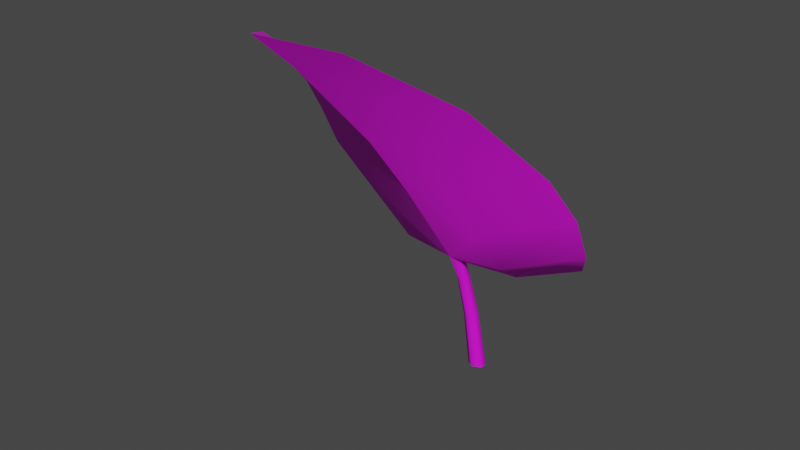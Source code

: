 # Source: pickup-dock-leaf.blend  (saved by Blender 2.93.21; exported with 4.5.12 LTS)
import bpy
from mathutils import Matrix  # noqa: F401  (used for matrix-valued properties, if any)

bpy.ops.wm.read_factory_settings(use_empty=True)
scene = bpy.context.scene
scene.name = 'Scene'

# ---- collections
col_collection = bpy.data.collections.new('Collection'); scene.collection.children.link(col_collection)

# ---- images (referenced by path relative to the original .blend; pixels are not part of the script)
import os
ASSET_DIR = os.environ.get("B2B_ASSET_DIR", "")  # directory of the original .blend (textures are referenced by path, not embedded)
HERE = os.path.dirname(os.path.abspath(__file__))  # packed textures are extracted next to this script under _unpacked/

def load_image(name, relpath, width, height, colorspace="sRGB"):
    """Load a texture the original file referenced (path relative to the .blend, or extracted next to this script)."""
    p = next((c for c in (os.path.join(HERE, relpath), os.path.join(ASSET_DIR, relpath)) if relpath and os.path.exists(c)), "")
    if p:
        img = bpy.data.images.load(p, check_existing=True)
        img.name = name
    else:  # same state as the original file: an image datablock whose file is absent (Cycles renders it pink)
        img = bpy.data.images.new(name, width, height)
        img.source = "FILE"
        img.filepath = "//" + (relpath or name)
    img.colorspace_settings.name = colorspace
    return img
img_pickup_dock_leaf_diffuse_png = load_image('pickup-dock-leaf-diffuse.png', 'pickup-dock-leaf-diffuse.png', 1024, 1024, 'sRGB')

# ---- materials (node trees are filled in below, after node groups)
mat_material = bpy.data.materials.new('Material')
mat_material.alpha_threshold = 0.0
mat_material.line_color = (0.0, 0.0, 0.0, 1.0)

# ---- material node trees
mat_material.use_nodes = True; mat_material.node_tree.nodes.clear()
_N = mat_material.node_tree.nodes; _L = mat_material.node_tree.links
n0 = _N.new('ShaderNodeOutputMaterial'); n0.name = 'Material Output'; n0.location = (300, 300)
n1 = _N.new('ShaderNodeBsdfPrincipled'); n1.name = 'Principled BSDF'; n1.location = (10, 300)
n1.distribution = 'GGX'
n1.subsurface_method = 'BURLEY'
n1.inputs[2].default_value = 0.7592
n1.inputs[3].default_value = 1.45
n1.inputs[27].default_value = (0.0, 0.0, 0.0, 1.0)
n1.inputs[28].default_value = 1.0
n2 = _N.new('ShaderNodeTexImage'); n2.name = 'Image Texture'; n2.location = (-280, 280)
n2.image = img_pickup_dock_leaf_diffuse_png
_L.new(n1.outputs[0], n0.inputs[0])
_L.new(n2.outputs[0], n1.inputs[0])
n0.is_active_output = True

# ---- world
world_world = bpy.data.worlds.new('World'); scene.world = world_world
world_world.use_nodes = True; world_world.node_tree.nodes.clear()
_N = world_world.node_tree.nodes; _L = world_world.node_tree.links
n0 = _N.new('ShaderNodeOutputWorld'); n0.name = 'World Output'; n0.location = (300, 300)
n1 = _N.new('ShaderNodeBackground'); n1.name = 'Background'; n1.location = (10, 300)
n1.inputs[0].default_value = (0.05088, 0.05088, 0.05088, 1.0)
_L.new(n1.outputs[0], n0.inputs[0])
n0.is_active_output = True
world_world.color = (0.05088, 0.05088, 0.05088)
world_world.use_sun_shadow = False
world_world.sun_shadow_jitter_overblur = 0.0

# ---- meshes
me_pickup_dock_leaf = bpy.data.meshes.new('pickup-dock-leaf')
me_pickup_dock_leaf.from_pydata([(0.006902, 0.03401, -0.06321), (0.01984, 0.1198, -0.1029), (0.1669, 0.1201, -0.07418), (0.203, -0.05072, 0.1473), (0.145, -0.1574, 0.2614), (0.06573, -0.2904, 0.3523), (0.0, 0.02125, -0.05578), (-0.006902, 0.03401, -0.06321), (-0.01984, 0.1198, -0.1029), (-0.1068, 0.1494, -0.1009), (-0.1669, 0.1201, -0.07418), (-0.2063, 0.05814, -0.01128), (-0.145, -0.1574, 0.2614), (0.0, -0.3713, 0.3827), (0.0, -0.08365, 0.09745), (0.0, -0.2968, 0.3383), (0.0, -0.1615, 0.1975), (0.03261, -0.2238, 0.2889), (-0.03261, -0.2238, 0.2889), (0.05103, -0.1501, 0.2093), (-0.05103, -0.1501, 0.2093), (0.05989, -0.07476, 0.1052), (-0.05989, -0.07476, 0.1052), (0.07102, -0.01867, 0.02153), (-0.07102, -0.01867, 0.02153), (-0.07221, 0.08141, -0.08682), (-0.08103, 0.01885, -0.04101), (0.04769, 0.1449, -0.1063), (0.07221, 0.08141, -0.08682), (0.08103, 0.01885, -0.04101), (0.009216, 0.02569, -0.07248), (0.1068, 0.1494, -0.1009), (0.2063, 0.05814, -0.01128), (0.2206, -0.0004798, 0.07369), (0.004882, 0.08861, -0.09182), (0.0, 0.008076, -0.05995), (-0.009216, 0.02569, -0.07248), (-0.2206, -0.0004798, 0.07369), (-0.203, -0.05072, 0.1473), (-0.06573, -0.2904, 0.3523), (-0.004882, 0.08861, -0.09182), (0.0, -0.09609, 0.08849), (0.0, -0.3053, 0.3255), (0.0, -0.1735, 0.1881), (0.03829, -0.2339, 0.2788), (-0.03829, -0.2339, 0.2788), (0.05587, -0.1618, 0.2008), (-0.05587, -0.1618, 0.2008), (0.06388, -0.08702, 0.09687), (-0.06388, -0.08702, 0.09687), (0.0753, -0.03034, 0.01254), (-0.0753, -0.03034, 0.01254), (-0.04769, 0.1449, -0.1063), (-0.07571, 0.07895, -0.1003), (-0.08645, 0.01485, -0.05478), (0.07571, 0.07895, -0.1003), (0.08645, 0.01485, -0.05478), (0.0, 0.1057, -0.3011), (0.0, 0.05211, -0.105), (0.01279, 0.09841, -0.3), (0.008664, 0.05015, -0.1085), (0.01279, 0.0838, -0.2979), (0.009075, 0.04091, -0.1134), (0.0, 0.07649, -0.2968), (0.0, 0.03372, -0.1125), (-0.01279, 0.0838, -0.2979), (-0.009075, 0.04091, -0.1134), (-0.01279, 0.09841, -0.3), (-0.008664, 0.05015, -0.1085), (0.0, 0.07854, -0.1836), (0.01018, 0.07368, -0.1851), (0.01029, 0.06252, -0.1876), (0.0, 0.0562, -0.188), (-0.01029, 0.06252, -0.1876), (-0.01018, 0.07368, -0.1851)], [], [(23, 6, 14, 21), (19, 16, 15, 17), (21, 14, 16, 19), (3, 21, 19, 4), (38, 12, 20, 22), (33, 23, 21, 3), (14, 22, 20, 16), (20, 18, 15, 16), (4, 19, 17, 5), (15, 18, 39, 13), (37, 38, 22, 24), (15, 13, 5, 17), (24, 22, 14, 6), (18, 20, 12, 39), (6, 23, 29, 0), (0, 29, 28, 34), (34, 28, 27, 1), (33, 32, 29, 23), (6, 7, 26, 24), (7, 40, 25, 26), (40, 8, 52, 25), (25, 52, 9), (37, 24, 26, 11), (11, 26, 25, 10), (32, 2, 28, 29), (31, 27, 28), (50, 48, 41, 35), (46, 44, 42, 43), (48, 46, 43, 41), (3, 4, 46, 48), (38, 49, 47, 12), (33, 3, 48, 50), (41, 43, 47, 49), (47, 43, 42, 45), (4, 5, 44, 46), (42, 13, 39, 45), (37, 51, 49, 38), (42, 44, 5, 13), (51, 35, 41, 49), (45, 39, 12, 47), (35, 30, 56, 50), (30, 34, 55, 56), (34, 1, 27, 55), (33, 50, 56, 32), (35, 51, 54, 36), (36, 54, 53, 40), (40, 53, 52, 8), (9, 52, 53), (37, 11, 54, 51), (11, 10, 53, 54), (32, 56, 55, 2), (55, 27, 31), (7, 36, 40), (58, 68, 7, 6), (34, 30, 0), (68, 66, 36, 7), (69, 58, 60, 70), (70, 60, 62, 71), (71, 62, 64, 72), (72, 64, 66, 73), (73, 66, 68, 74), (74, 68, 58, 69), (57, 59, 61, 63, 65, 67), (66, 64, 35, 36), (64, 62, 30, 35), (62, 60, 0, 30), (60, 58, 6, 0), (67, 74, 69, 57), (65, 73, 74, 67), (63, 72, 73, 65), (61, 71, 72, 63), (59, 70, 71, 61), (57, 69, 70, 59), (10, 25, 9), (2, 31, 28), (2, 55, 31), (10, 9, 53)])
me_pickup_dock_leaf.polygons.foreach_set('use_smooth', [True] * 77)
_k = set([(0, 6), (0, 30), (0, 34), (1, 27), (1, 34), (2, 31), (2, 32), (3, 4), (3, 33), (4, 5), (5, 13), (6, 7), (6, 14), (7, 36), (7, 40), (8, 40), (8, 52), (9, 10), (9, 52), (10, 11), (11, 37), (12, 38), (12, 39), (13, 15), (13, 39), (13, 42), (14, 16), (15, 16), (27, 31), (30, 34), (30, 35), (32, 33), (35, 36), (35, 41), (36, 40), (37, 38), (41, 43), (42, 43), (57, 59), (57, 67), (59, 61), (61, 63), (63, 65), (65, 67)])
me_pickup_dock_leaf.attributes.new('sharp_edge', 'BOOLEAN', 'EDGE').data.foreach_set('value', [ (min(e.vertices), max(e.vertices)) in _k for e in me_pickup_dock_leaf.edges])
_uv = me_pickup_dock_leaf.uv_layers.new(name='UVMap')
_uv.uv.foreach_set('vector', [0.6796, 0.2245, 0.7525, 0.1367, 0.7514, 0.3271, 0.6886, 0.3273, 0.6949, 0.4601, 0.7506, 0.459, 0.7495, 0.6628, 0.7118, 0.572, 0.6886, 0.3273, 0.7514, 0.3271, 0.7506, 0.459, 0.6949, 0.4601, 0.5349, 0.3444, 0.6886, 0.3273, 0.6949, 0.4601, 0.5933, 0.5045, 0.9677, 0.3469, 0.9074, 0.5063, 0.8064, 0.4608, 0.8142, 0.328, 0.5203, 0.2609, 0.6796, 0.2245, 0.6886, 0.3273, 0.5349, 0.3444, 0.7514, 0.3271, 0.8142, 0.328, 0.8064, 0.4608, 0.7506, 0.459, 0.8064, 0.4608, 0.7881, 0.5725, 0.7495, 0.6628, 0.7506, 0.459, 0.5933, 0.5045, 0.6949, 0.4601, 0.7118, 0.572, 0.679, 0.6664, 0.7495, 0.6628, 0.7881, 0.5725, 0.8199, 0.6672, 0.7489, 0.7536, 0.9797, 0.2645, 0.9677, 0.3469, 0.8142, 0.328, 0.8244, 0.2254, 0.7495, 0.6628, 0.7489, 0.7536, 0.679, 0.6664, 0.7118, 0.572, 0.8244, 0.2254, 0.8142, 0.328, 0.7514, 0.3271, 0.7525, 0.1367, 0.7881, 0.5725, 0.8064, 0.4608, 0.9074, 0.5063, 0.8199, 0.6672, 0.7525, 0.1367, 0.6796, 0.2245, 0.6687, 0.1609, 0.7441, 0.1219, 0.7441, 0.1219, 0.6687, 0.1609, 0.676, 0.08188, 0.7367, 0.06779, 0.7367, 0.06779, 0.676, 0.08188, 0.6886, 0.01673, 0.7209, 0.0371, 0.5203, 0.2609, 0.5374, 0.1579, 0.6687, 0.1609, 0.6796, 0.2245, 0.7525, 0.1367, 0.7611, 0.122, 0.8299, 0.1587, 0.8244, 0.2254, 0.7611, 0.122, 0.7643, 0.06795, 0.8297, 0.08277, 0.8299, 0.1587, 0.7643, 0.06795, 0.7814, 0.03745, 0.8129, 0.01626, 0.8297, 0.08277, 0.8297, 0.08277, 0.8129, 0.01626, 0.8719, 0.02088, 0.9797, 0.2645, 0.8244, 0.2254, 0.8299, 0.1587, 0.9633, 0.1616, 0.9633, 0.1616, 0.8299, 0.1587, 0.8297, 0.08277, 0.9312, 0.06922, 0.5374, 0.1579, 0.57, 0.06866, 0.676, 0.08188, 0.6687, 0.1609, 0.6264, 0.02234, 0.6886, 0.01673, 0.676, 0.08188, 0.8247, 0.2273, 0.8147, 0.3298, 0.7489, 0.3284, 0.7505, 0.1431, 0.8083, 0.462, 0.7906, 0.5724, 0.7461, 0.6588, 0.7478, 0.4597, 0.8147, 0.3298, 0.8083, 0.462, 0.7478, 0.4597, 0.7489, 0.3284, 0.9674, 0.3473, 0.9089, 0.5068, 0.8083, 0.462, 0.8147, 0.3298, 0.5302, 0.3434, 0.6832, 0.3286, 0.6873, 0.4609, 0.5859, 0.504, 0.9798, 0.2614, 0.9674, 0.3473, 0.8147, 0.3298, 0.8247, 0.2273, 0.7489, 0.3284, 0.7478, 0.4597, 0.6873, 0.4609, 0.6832, 0.3286, 0.6873, 0.4609, 0.7478, 0.4597, 0.7461, 0.6588, 0.7031, 0.5716, 0.9089, 0.5068, 0.8198, 0.6673, 0.7906, 0.5724, 0.8083, 0.462, 0.7461, 0.6588, 0.7453, 0.749, 0.6722, 0.666, 0.7031, 0.5716, 0.5202, 0.2626, 0.6749, 0.226, 0.6832, 0.3286, 0.5302, 0.3434, 0.7461, 0.6588, 0.7906, 0.5724, 0.8198, 0.6673, 0.7453, 0.749, 0.6749, 0.226, 0.7505, 0.1431, 0.7489, 0.3284, 0.6832, 0.3286, 0.7031, 0.5716, 0.6722, 0.666, 0.5859, 0.504, 0.6873, 0.4609, 0.7505, 0.1431, 0.7588, 0.1327, 0.8315, 0.1598, 0.8247, 0.2273, 0.7588, 0.1327, 0.7642, 0.06929, 0.8285, 0.08605, 0.8315, 0.1598, 0.7642, 0.06929, 0.7827, 0.03816, 0.8129, 0.01706, 0.8285, 0.08605, 0.9798, 0.2614, 0.8247, 0.2273, 0.8315, 0.1598, 0.9639, 0.1604, 0.7505, 0.1431, 0.6749, 0.226, 0.6687, 0.1606, 0.7427, 0.1325, 0.7427, 0.1325, 0.6687, 0.1606, 0.6722, 0.0838, 0.7374, 0.06905, 0.7374, 0.06905, 0.6722, 0.0838, 0.6904, 0.01597, 0.7203, 0.0376, 0.6262, 0.02174, 0.6904, 0.01597, 0.6722, 0.0838, 0.5202, 0.2626, 0.5364, 0.1598, 0.6687, 0.1606, 0.6749, 0.226, 0.5364, 0.1598, 0.5725, 0.0684, 0.6722, 0.0838, 0.6687, 0.1606, 0.9639, 0.1604, 0.8315, 0.1598, 0.8285, 0.08605, 0.9307, 0.0692, 0.8285, 0.08605, 0.8129, 0.01706, 0.8729, 0.02128, 0.7466, 0.1207, 0.7427, 0.1325, 0.7374, 0.06905, 0.4984, 0.8526, 0.5078, 0.8497, 0.5081, 0.8989, 0.4982, 0.9121, 0.7642, 0.06929, 0.7588, 0.1327, 0.755, 0.1208, 0.5078, 0.8497, 0.5184, 0.8479, 0.5195, 0.8927, 0.5081, 0.8989, 0.4987, 0.7686, 0.4984, 0.8526, 0.489, 0.8496, 0.4872, 0.7684, 0.4872, 0.7684, 0.489, 0.8496, 0.4784, 0.8478, 0.4758, 0.7691, 0.4758, 0.7691, 0.4784, 0.8478, 0.4669, 0.851, 0.4637, 0.7709, 0.5336, 0.7711, 0.5298, 0.8512, 0.5184, 0.8479, 0.5215, 0.7692, 0.5215, 0.7692, 0.5184, 0.8479, 0.5078, 0.8497, 0.5101, 0.7685, 0.5101, 0.7685, 0.5078, 0.8497, 0.4984, 0.8526, 0.4987, 0.7686, 0.5114, 0.6088, 0.5114, 0.6238, 0.4985, 0.6313, 0.4855, 0.6238, 0.4855, 0.6088, 0.4985, 0.6013, 0.5184, 0.8479, 0.5298, 0.8512, 0.5353, 0.9107, 0.5195, 0.8927, 0.4669, 0.851, 0.4784, 0.8478, 0.477, 0.8925, 0.4611, 0.9104, 0.4784, 0.8478, 0.489, 0.8496, 0.4884, 0.8989, 0.477, 0.8925, 0.489, 0.8496, 0.4984, 0.8526, 0.4982, 0.9121, 0.4884, 0.8989, 0.5139, 0.6501, 0.5101, 0.7685, 0.4987, 0.7686, 0.4991, 0.6473, 0.5279, 0.6558, 0.5215, 0.7692, 0.5101, 0.7685, 0.5139, 0.6501, 0.5423, 0.6593, 0.5336, 0.7711, 0.5215, 0.7692, 0.5279, 0.6558, 0.4702, 0.6556, 0.4758, 0.7691, 0.4637, 0.7709, 0.4558, 0.6591, 0.4842, 0.65, 0.4872, 0.7684, 0.4758, 0.7691, 0.4702, 0.6556, 0.4991, 0.6473, 0.4987, 0.7686, 0.4872, 0.7684, 0.4842, 0.65, 0.9312, 0.06922, 0.8297, 0.08277, 0.8719, 0.02088, 0.57, 0.06866, 0.6264, 0.02234, 0.676, 0.08188, 0.9307, 0.0692, 0.8285, 0.08605, 0.8729, 0.02128, 0.5725, 0.0684, 0.6262, 0.02174, 0.6722, 0.0838])
me_pickup_dock_leaf.materials.append(mat_material)
me_pickup_dock_leaf.use_remesh_fix_poles = True
me_pickup_dock_leaf.use_remesh_preserve_attributes = False
me_pickup_dock_leaf.use_mirror_x = True
me_pickup_dock_leaf.update()

# ---- objects
ob_pickup_dock_leaf = bpy.data.objects.new('pickup-dock-leaf', me_pickup_dock_leaf)

# ---- transforms, parenting, visibility, modifiers, constraints
ob_pickup_dock_leaf.location = (0.0, 0.0, 0.0)
ob_pickup_dock_leaf.use_mesh_mirror_x = True
_m = ob_pickup_dock_leaf.modifiers.new('EdgeSplit', 'EDGE_SPLIT')
_m.use_edge_angle = False

# ---- collection membership
col_collection.objects.link(ob_pickup_dock_leaf)

# ---- scene / render settings (as saved in the file)
scene.frame_start = 0; scene.frame_end = 250; scene.frame_set(1)
scene.render.engine = 'CYCLES'
scene.render.fps = 30
scene.cycles.use_denoising = False
scene.cycles.samples = 128
scene.cycles.sampling_pattern = 'TABULATED_SOBOL'
scene.cycles.use_adaptive_sampling = False
scene.cycles.use_light_tree = False
scene.view_settings.view_transform = 'Filmic'
bpy.context.view_layer.update()

# ---- added for rendering (the .blend has no active camera and no usable light): camera, sun
cam_auto = bpy.data.cameras.new('AutoCamera')
cam_auto.lens = 50.0
cam_auto.sensor_width = 36.0
cam_auto.clip_end = 1000.0
ob_auto_camera = bpy.data.objects.new('AutoCamera', cam_auto)
scene.collection.objects.link(ob_auto_camera)
ob_auto_camera.location = (0.893814, -1.18351, 0.755847)
ob_auto_camera.rotation_euler = (1.09748, -7.21219e-08, 0.694738)
scene.camera = ob_auto_camera
light_auto_sun = bpy.data.lights.new('AutoSun', 'SUN')
light_auto_sun.energy = 3.0
light_auto_sun.angle = 0.0523599
ob_auto_sun = bpy.data.objects.new('AutoSun', light_auto_sun)
scene.collection.objects.link(ob_auto_sun)
ob_auto_sun.rotation_euler = (0.872665, 0.174533, 0.523599)
bpy.context.view_layer.update()
